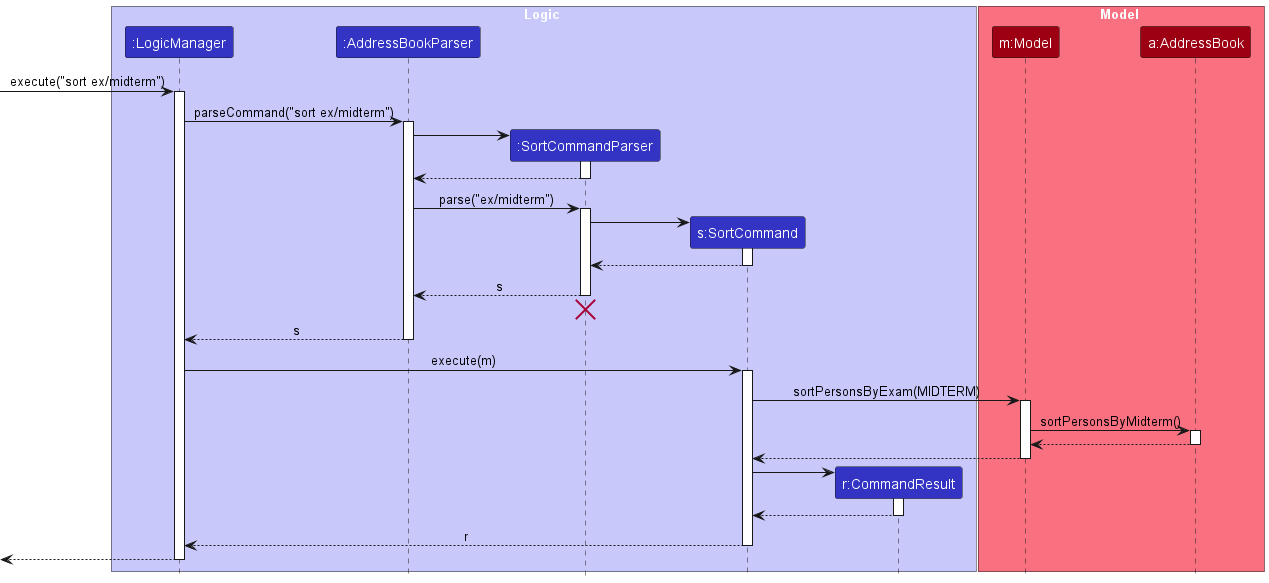

The diagram above was rendered by PlantUML. Its source (embedded in the PNG):
@startuml SortSequenceDiagram.puml
!include style.puml
skinparam ArrowFontStyle plain

box Logic LOGIC_COLOR_T1
participant ":LogicManager" as LogicManager LOGIC_COLOR
participant ":AddressBookParser" as AddressBookParser LOGIC_COLOR
participant ":SortCommandParser" as SortCommandParser LOGIC_COLOR
participant "s:SortCommand" as SortCommand LOGIC_COLOR
participant "r:CommandResult" as CommandResult LOGIC_COLOR
end box

box Model MODEL_COLOR_T1
participant "m:Model" as Model MODEL_COLOR
participant "a:AddressBook" as AddressBook MODEL_COLOR
end box

[-> LogicManager : execute("sort ex/midterm")
activate LogicManager

LogicManager -> AddressBookParser : parseCommand("sort ex/midterm")
activate AddressBookParser

create SortCommandParser
AddressBookParser -> SortCommandParser
activate SortCommandParser

SortCommandParser --> AddressBookParser
deactivate SortCommandParser

AddressBookParser -> SortCommandParser : parse("ex/midterm")
activate SortCommandParser

create SortCommand
SortCommandParser -> SortCommand
activate SortCommand

SortCommand --> SortCommandParser :
deactivate SortCommand

SortCommandParser --> AddressBookParser : s
deactivate SortCommandParser
'Hidden arrow to position the destroy marker below the end of the activation bar.
SortCommandParser -[hidden]-> AddressBookParser
destroy SortCommandParser

AddressBookParser --> LogicManager : s
deactivate AddressBookParser

LogicManager -> SortCommand : execute(m)
activate SortCommand

SortCommand -> Model : sortPersonsByExam(MIDTERM)
activate Model

Model -> AddressBook : sortPersonsByMidterm()
activate AddressBook

AddressBook --> Model
deactivate AddressBook

Model --> SortCommand
deactivate Model

create CommandResult
SortCommand -> CommandResult
activate CommandResult

CommandResult --> SortCommand
deactivate CommandResult

SortCommand --> LogicManager : r
deactivate SortCommand

[<--LogicManager
deactivate LogicManager
@enduml